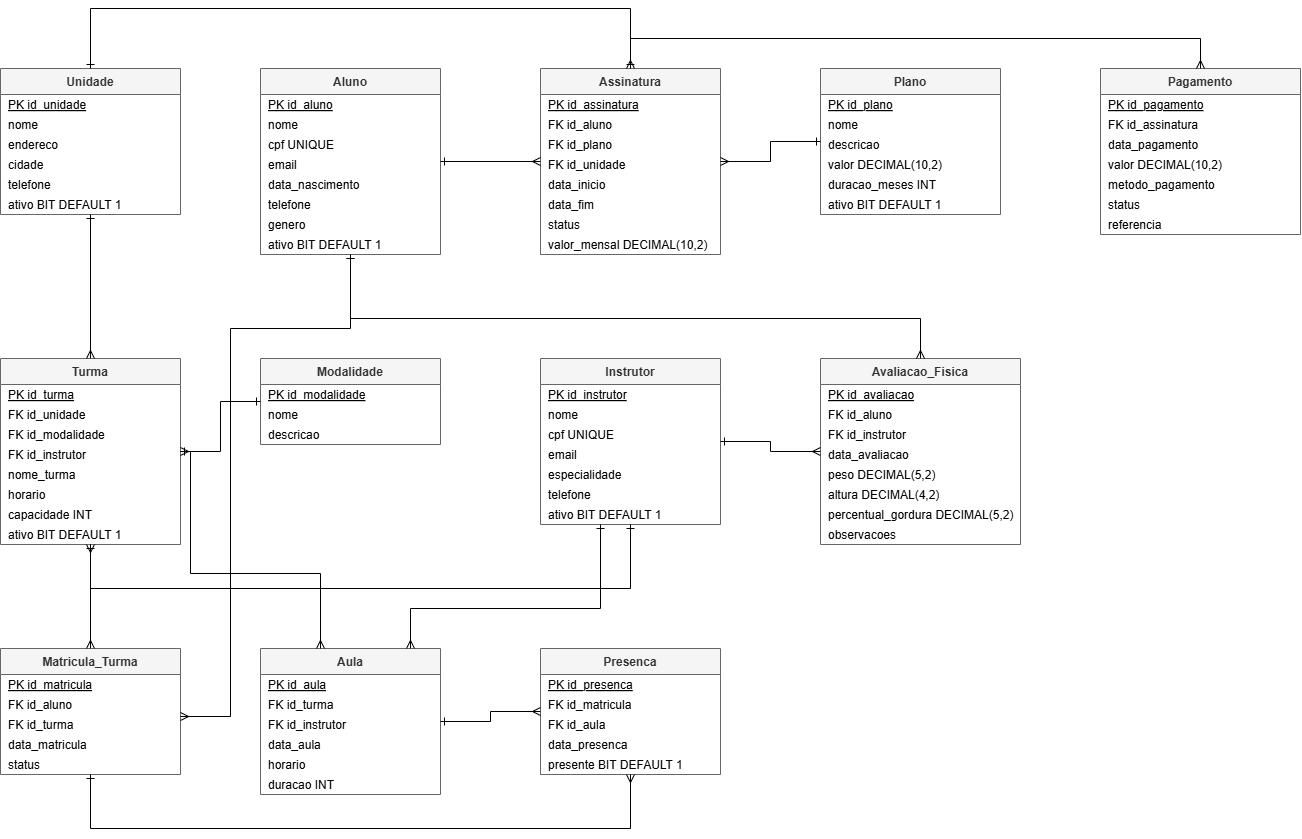

The diagram above was exported from draw.io. Its source (the exported page's mxGraphModel, read from the mxfile embedded in the PNG):
<mxGraphModel dx="2679" dy="2171" grid="1" gridSize="10" guides="1" tooltips="1" connect="1" arrows="1" fold="1" page="1" pageScale="1" pageWidth="827" pageHeight="1169" math="0" shadow="0">
  <root>
    <mxCell id="0" />
    <mxCell id="1" parent="0" />
    <mxCell id="t_unidade" parent="1" style="swimlane;fontStyle=1;childLayout=stackLayout;horizontal=1;startSize=26;fillColor=#f5f5f5;strokeColor=#666666;fontColor=#333333;horizontalStack=0;resizeParent=1;resizeParentMax=0;resizeLast=0;collapsible=0;marginBottom=0;" value="Unidade" vertex="1">
      <mxGeometry height="146" width="180" x="40" y="40" as="geometry" />
    </mxCell>
    <mxCell id="u1" parent="t_unidade" style="text;align=left;verticalAlign=middle;spacingLeft=6;fontStyle=4;" value="PK  id_unidade" vertex="1">
      <mxGeometry height="20" width="180" y="26" as="geometry" />
    </mxCell>
    <mxCell id="u2" parent="t_unidade" style="text;align=left;verticalAlign=middle;spacingLeft=6;" value="nome" vertex="1">
      <mxGeometry height="20" width="180" y="46" as="geometry" />
    </mxCell>
    <mxCell id="u3" parent="t_unidade" style="text;align=left;verticalAlign=middle;spacingLeft=6;" value="endereco" vertex="1">
      <mxGeometry height="20" width="180" y="66" as="geometry" />
    </mxCell>
    <mxCell id="u4" parent="t_unidade" style="text;align=left;verticalAlign=middle;spacingLeft=6;" value="cidade" vertex="1">
      <mxGeometry height="20" width="180" y="86" as="geometry" />
    </mxCell>
    <mxCell id="u5" parent="t_unidade" style="text;align=left;verticalAlign=middle;spacingLeft=6;" value="telefone" vertex="1">
      <mxGeometry height="20" width="180" y="106" as="geometry" />
    </mxCell>
    <mxCell id="u6" parent="t_unidade" style="text;align=left;verticalAlign=middle;spacingLeft=6;" value="ativo BIT DEFAULT 1" vertex="1">
      <mxGeometry height="20" width="180" y="126" as="geometry" />
    </mxCell>
    <mxCell id="t_aluno" parent="1" style="swimlane;fontStyle=1;childLayout=stackLayout;horizontal=1;startSize=26;fillColor=#f5f5f5;strokeColor=#666666;fontColor=#333333;horizontalStack=0;resizeParent=1;resizeParentMax=0;resizeLast=0;collapsible=0;marginBottom=0;" value="Aluno" vertex="1">
      <mxGeometry height="186" width="180" x="300" y="40" as="geometry" />
    </mxCell>
    <mxCell id="a1" parent="t_aluno" style="text;align=left;verticalAlign=middle;spacingLeft=6;fontStyle=4;" value="PK  id_aluno" vertex="1">
      <mxGeometry height="20" width="180" y="26" as="geometry" />
    </mxCell>
    <mxCell id="a2" parent="t_aluno" style="text;align=left;verticalAlign=middle;spacingLeft=6;" value="nome" vertex="1">
      <mxGeometry height="20" width="180" y="46" as="geometry" />
    </mxCell>
    <mxCell id="a3" parent="t_aluno" style="text;align=left;verticalAlign=middle;spacingLeft=6;" value="cpf UNIQUE" vertex="1">
      <mxGeometry height="20" width="180" y="66" as="geometry" />
    </mxCell>
    <mxCell id="a4" parent="t_aluno" style="text;align=left;verticalAlign=middle;spacingLeft=6;" value="email" vertex="1">
      <mxGeometry height="20" width="180" y="86" as="geometry" />
    </mxCell>
    <mxCell id="a5" parent="t_aluno" style="text;align=left;verticalAlign=middle;spacingLeft=6;" value="data_nascimento" vertex="1">
      <mxGeometry height="20" width="180" y="106" as="geometry" />
    </mxCell>
    <mxCell id="a6" parent="t_aluno" style="text;align=left;verticalAlign=middle;spacingLeft=6;" value="telefone" vertex="1">
      <mxGeometry height="20" width="180" y="126" as="geometry" />
    </mxCell>
    <mxCell id="a7" parent="t_aluno" style="text;align=left;verticalAlign=middle;spacingLeft=6;" value="genero" vertex="1">
      <mxGeometry height="20" width="180" y="146" as="geometry" />
    </mxCell>
    <mxCell id="a8" parent="t_aluno" style="text;align=left;verticalAlign=middle;spacingLeft=6;" value="ativo BIT DEFAULT 1" vertex="1">
      <mxGeometry height="20" width="180" y="166" as="geometry" />
    </mxCell>
    <mxCell id="t_assinatura" parent="1" style="swimlane;fontStyle=1;childLayout=stackLayout;horizontal=1;startSize=26;fillColor=#f5f5f5;strokeColor=#666666;fontColor=#333333;horizontalStack=0;resizeParent=1;resizeParentMax=0;resizeLast=0;collapsible=0;marginBottom=0;" value="Assinatura" vertex="1">
      <mxGeometry height="186" width="180" x="580" y="40" as="geometry" />
    </mxCell>
    <mxCell id="s1" parent="t_assinatura" style="text;align=left;verticalAlign=middle;spacingLeft=6;fontStyle=4;" value="PK  id_assinatura" vertex="1">
      <mxGeometry height="20" width="180" y="26" as="geometry" />
    </mxCell>
    <mxCell id="s2" parent="t_assinatura" style="text;align=left;verticalAlign=middle;spacingLeft=6;" value="FK  id_aluno" vertex="1">
      <mxGeometry height="20" width="180" y="46" as="geometry" />
    </mxCell>
    <mxCell id="s3" parent="t_assinatura" style="text;align=left;verticalAlign=middle;spacingLeft=6;" value="FK  id_plano" vertex="1">
      <mxGeometry height="20" width="180" y="66" as="geometry" />
    </mxCell>
    <mxCell id="s4" parent="t_assinatura" style="text;align=left;verticalAlign=middle;spacingLeft=6;" value="FK  id_unidade" vertex="1">
      <mxGeometry height="20" width="180" y="86" as="geometry" />
    </mxCell>
    <mxCell id="s5" parent="t_assinatura" style="text;align=left;verticalAlign=middle;spacingLeft=6;" value="data_inicio" vertex="1">
      <mxGeometry height="20" width="180" y="106" as="geometry" />
    </mxCell>
    <mxCell id="s6" parent="t_assinatura" style="text;align=left;verticalAlign=middle;spacingLeft=6;" value="data_fim" vertex="1">
      <mxGeometry height="20" width="180" y="126" as="geometry" />
    </mxCell>
    <mxCell id="s7" parent="t_assinatura" style="text;align=left;verticalAlign=middle;spacingLeft=6;" value="status" vertex="1">
      <mxGeometry height="20" width="180" y="146" as="geometry" />
    </mxCell>
    <mxCell id="s8" parent="t_assinatura" style="text;align=left;verticalAlign=middle;spacingLeft=6;" value="valor_mensal DECIMAL(10,2)" vertex="1">
      <mxGeometry height="20" width="180" y="166" as="geometry" />
    </mxCell>
    <mxCell id="t_plano" parent="1" style="swimlane;fontStyle=1;childLayout=stackLayout;horizontal=1;startSize=26;fillColor=#f5f5f5;strokeColor=#666666;fontColor=#333333;horizontalStack=0;resizeParent=1;resizeParentMax=0;resizeLast=0;collapsible=0;marginBottom=0;" value="Plano" vertex="1">
      <mxGeometry height="146" width="180" x="860" y="40" as="geometry" />
    </mxCell>
    <mxCell id="p1" parent="t_plano" style="text;align=left;verticalAlign=middle;spacingLeft=6;fontStyle=4;" value="PK  id_plano" vertex="1">
      <mxGeometry height="20" width="180" y="26" as="geometry" />
    </mxCell>
    <mxCell id="p2" parent="t_plano" style="text;align=left;verticalAlign=middle;spacingLeft=6;" value="nome" vertex="1">
      <mxGeometry height="20" width="180" y="46" as="geometry" />
    </mxCell>
    <mxCell id="p3" parent="t_plano" style="text;align=left;verticalAlign=middle;spacingLeft=6;" value="descricao" vertex="1">
      <mxGeometry height="20" width="180" y="66" as="geometry" />
    </mxCell>
    <mxCell id="p4" parent="t_plano" style="text;align=left;verticalAlign=middle;spacingLeft=6;" value="valor DECIMAL(10,2)" vertex="1">
      <mxGeometry height="20" width="180" y="86" as="geometry" />
    </mxCell>
    <mxCell id="p5" parent="t_plano" style="text;align=left;verticalAlign=middle;spacingLeft=6;" value="duracao_meses INT" vertex="1">
      <mxGeometry height="20" width="180" y="106" as="geometry" />
    </mxCell>
    <mxCell id="p6" parent="t_plano" style="text;align=left;verticalAlign=middle;spacingLeft=6;" value="ativo BIT DEFAULT 1" vertex="1">
      <mxGeometry height="20" width="180" y="126" as="geometry" />
    </mxCell>
    <mxCell id="t_pagamento" parent="1" style="swimlane;fontStyle=1;childLayout=stackLayout;horizontal=1;startSize=26;fillColor=#f5f5f5;strokeColor=#666666;fontColor=#333333;horizontalStack=0;resizeParent=1;resizeParentMax=0;resizeLast=0;collapsible=0;marginBottom=0;" value="Pagamento" vertex="1">
      <mxGeometry height="166" width="200" x="1140" y="40" as="geometry" />
    </mxCell>
    <mxCell id="g1" parent="t_pagamento" style="text;align=left;verticalAlign=middle;spacingLeft=6;fontStyle=4;" value="PK  id_pagamento" vertex="1">
      <mxGeometry height="20" width="200" y="26" as="geometry" />
    </mxCell>
    <mxCell id="g2" parent="t_pagamento" style="text;align=left;verticalAlign=middle;spacingLeft=6;" value="FK  id_assinatura" vertex="1">
      <mxGeometry height="20" width="200" y="46" as="geometry" />
    </mxCell>
    <mxCell id="g3" parent="t_pagamento" style="text;align=left;verticalAlign=middle;spacingLeft=6;" value="data_pagamento" vertex="1">
      <mxGeometry height="20" width="200" y="66" as="geometry" />
    </mxCell>
    <mxCell id="g4" parent="t_pagamento" style="text;align=left;verticalAlign=middle;spacingLeft=6;" value="valor DECIMAL(10,2)" vertex="1">
      <mxGeometry height="20" width="200" y="86" as="geometry" />
    </mxCell>
    <mxCell id="g5" parent="t_pagamento" style="text;align=left;verticalAlign=middle;spacingLeft=6;" value="metodo_pagamento" vertex="1">
      <mxGeometry height="20" width="200" y="106" as="geometry" />
    </mxCell>
    <mxCell id="g6" parent="t_pagamento" style="text;align=left;verticalAlign=middle;spacingLeft=6;" value="status" vertex="1">
      <mxGeometry height="20" width="200" y="126" as="geometry" />
    </mxCell>
    <mxCell id="g7" parent="t_pagamento" style="text;align=left;verticalAlign=middle;spacingLeft=6;" value="referencia" vertex="1">
      <mxGeometry height="20" width="200" y="146" as="geometry" />
    </mxCell>
    <mxCell id="t_turma" parent="1" style="swimlane;fontStyle=1;childLayout=stackLayout;horizontal=1;startSize=26;fillColor=#f5f5f5;strokeColor=#666666;fontColor=#333333;horizontalStack=0;resizeParent=1;resizeParentMax=0;resizeLast=0;collapsible=0;marginBottom=0;" value="Turma" vertex="1">
      <mxGeometry height="186" width="180" x="40" y="330" as="geometry" />
    </mxCell>
    <mxCell id="r1" parent="t_turma" style="text;align=left;verticalAlign=middle;spacingLeft=6;fontStyle=4;" value="PK  id_turma" vertex="1">
      <mxGeometry height="20" width="180" y="26" as="geometry" />
    </mxCell>
    <mxCell id="r2" parent="t_turma" style="text;align=left;verticalAlign=middle;spacingLeft=6;" value="FK  id_unidade" vertex="1">
      <mxGeometry height="20" width="180" y="46" as="geometry" />
    </mxCell>
    <mxCell id="r3" parent="t_turma" style="text;align=left;verticalAlign=middle;spacingLeft=6;" value="FK  id_modalidade" vertex="1">
      <mxGeometry height="20" width="180" y="66" as="geometry" />
    </mxCell>
    <mxCell id="r4" parent="t_turma" style="text;align=left;verticalAlign=middle;spacingLeft=6;" value="FK  id_instrutor" vertex="1">
      <mxGeometry height="20" width="180" y="86" as="geometry" />
    </mxCell>
    <mxCell id="r5" parent="t_turma" style="text;align=left;verticalAlign=middle;spacingLeft=6;" value="nome_turma" vertex="1">
      <mxGeometry height="20" width="180" y="106" as="geometry" />
    </mxCell>
    <mxCell id="r6" parent="t_turma" style="text;align=left;verticalAlign=middle;spacingLeft=6;" value="horario" vertex="1">
      <mxGeometry height="20" width="180" y="126" as="geometry" />
    </mxCell>
    <mxCell id="r7" parent="t_turma" style="text;align=left;verticalAlign=middle;spacingLeft=6;" value="capacidade INT" vertex="1">
      <mxGeometry height="20" width="180" y="146" as="geometry" />
    </mxCell>
    <mxCell id="r8" parent="t_turma" style="text;align=left;verticalAlign=middle;spacingLeft=6;" value="ativo BIT DEFAULT 1" vertex="1">
      <mxGeometry height="20" width="180" y="166" as="geometry" />
    </mxCell>
    <mxCell id="t_modalidade" parent="1" style="swimlane;fontStyle=1;childLayout=stackLayout;horizontal=1;startSize=26;fillColor=#f5f5f5;strokeColor=#666666;fontColor=#333333;horizontalStack=0;resizeParent=1;resizeParentMax=0;resizeLast=0;collapsible=0;marginBottom=0;" value="Modalidade" vertex="1">
      <mxGeometry height="86" width="180" x="300" y="330" as="geometry" />
    </mxCell>
    <mxCell id="m1" parent="t_modalidade" style="text;align=left;verticalAlign=middle;spacingLeft=6;fontStyle=4;" value="PK  id_modalidade" vertex="1">
      <mxGeometry height="20" width="180" y="26" as="geometry" />
    </mxCell>
    <mxCell id="m2" parent="t_modalidade" style="text;align=left;verticalAlign=middle;spacingLeft=6;" value="nome" vertex="1">
      <mxGeometry height="20" width="180" y="46" as="geometry" />
    </mxCell>
    <mxCell id="m3" parent="t_modalidade" style="text;align=left;verticalAlign=middle;spacingLeft=6;" value="descricao" vertex="1">
      <mxGeometry height="20" width="180" y="66" as="geometry" />
    </mxCell>
    <mxCell id="t_instrutor" parent="1" style="swimlane;fontStyle=1;childLayout=stackLayout;horizontal=1;startSize=26;fillColor=#f5f5f5;strokeColor=#666666;fontColor=#333333;horizontalStack=0;resizeParent=1;resizeParentMax=0;resizeLast=0;collapsible=0;marginBottom=0;" value="Instrutor" vertex="1">
      <mxGeometry height="166" width="180" x="580" y="330" as="geometry" />
    </mxCell>
    <mxCell id="i1" parent="t_instrutor" style="text;align=left;verticalAlign=middle;spacingLeft=6;fontStyle=4;" value="PK  id_instrutor" vertex="1">
      <mxGeometry height="20" width="180" y="26" as="geometry" />
    </mxCell>
    <mxCell id="i2" parent="t_instrutor" style="text;align=left;verticalAlign=middle;spacingLeft=6;" value="nome" vertex="1">
      <mxGeometry height="20" width="180" y="46" as="geometry" />
    </mxCell>
    <mxCell id="i3" parent="t_instrutor" style="text;align=left;verticalAlign=middle;spacingLeft=6;" value="cpf UNIQUE" vertex="1">
      <mxGeometry height="20" width="180" y="66" as="geometry" />
    </mxCell>
    <mxCell id="i4" parent="t_instrutor" style="text;align=left;verticalAlign=middle;spacingLeft=6;" value="email" vertex="1">
      <mxGeometry height="20" width="180" y="86" as="geometry" />
    </mxCell>
    <mxCell id="i5" parent="t_instrutor" style="text;align=left;verticalAlign=middle;spacingLeft=6;" value="especialidade" vertex="1">
      <mxGeometry height="20" width="180" y="106" as="geometry" />
    </mxCell>
    <mxCell id="i6" parent="t_instrutor" style="text;align=left;verticalAlign=middle;spacingLeft=6;" value="telefone" vertex="1">
      <mxGeometry height="20" width="180" y="126" as="geometry" />
    </mxCell>
    <mxCell id="i7" parent="t_instrutor" style="text;align=left;verticalAlign=middle;spacingLeft=6;" value="ativo BIT DEFAULT 1" vertex="1">
      <mxGeometry height="20" width="180" y="146" as="geometry" />
    </mxCell>
    <mxCell id="t_avaliacao" parent="1" style="swimlane;fontStyle=1;childLayout=stackLayout;horizontal=1;startSize=26;fillColor=#f5f5f5;strokeColor=#666666;fontColor=#333333;horizontalStack=0;resizeParent=1;resizeParentMax=0;resizeLast=0;collapsible=0;marginBottom=0;" value="Avaliacao_Fisica" vertex="1">
      <mxGeometry height="186" width="200" x="860" y="330" as="geometry" />
    </mxCell>
    <mxCell id="v1" parent="t_avaliacao" style="text;align=left;verticalAlign=middle;spacingLeft=6;fontStyle=4;" value="PK  id_avaliacao" vertex="1">
      <mxGeometry height="20" width="200" y="26" as="geometry" />
    </mxCell>
    <mxCell id="v2" parent="t_avaliacao" style="text;align=left;verticalAlign=middle;spacingLeft=6;" value="FK  id_aluno" vertex="1">
      <mxGeometry height="20" width="200" y="46" as="geometry" />
    </mxCell>
    <mxCell id="v3" parent="t_avaliacao" style="text;align=left;verticalAlign=middle;spacingLeft=6;" value="FK  id_instrutor" vertex="1">
      <mxGeometry height="20" width="200" y="66" as="geometry" />
    </mxCell>
    <mxCell id="v4" parent="t_avaliacao" style="text;align=left;verticalAlign=middle;spacingLeft=6;" value="data_avaliacao" vertex="1">
      <mxGeometry height="20" width="200" y="86" as="geometry" />
    </mxCell>
    <mxCell id="v5" parent="t_avaliacao" style="text;align=left;verticalAlign=middle;spacingLeft=6;" value="peso DECIMAL(5,2)" vertex="1">
      <mxGeometry height="20" width="200" y="106" as="geometry" />
    </mxCell>
    <mxCell id="v6" parent="t_avaliacao" style="text;align=left;verticalAlign=middle;spacingLeft=6;" value="altura DECIMAL(4,2)" vertex="1">
      <mxGeometry height="20" width="200" y="126" as="geometry" />
    </mxCell>
    <mxCell id="v7" parent="t_avaliacao" style="text;align=left;verticalAlign=middle;spacingLeft=6;" value="percentual_gordura DECIMAL(5,2)" vertex="1">
      <mxGeometry height="20" width="200" y="146" as="geometry" />
    </mxCell>
    <mxCell id="v8" parent="t_avaliacao" style="text;align=left;verticalAlign=middle;spacingLeft=6;" value="observacoes" vertex="1">
      <mxGeometry height="20" width="200" y="166" as="geometry" />
    </mxCell>
    <mxCell id="t_matricula" parent="1" style="swimlane;fontStyle=1;childLayout=stackLayout;horizontal=1;startSize=26;fillColor=#f5f5f5;strokeColor=#666666;fontColor=#333333;horizontalStack=0;resizeParent=1;resizeParentMax=0;resizeLast=0;collapsible=0;marginBottom=0;" value="Matricula_Turma" vertex="1">
      <mxGeometry height="126" width="180" x="40" y="620" as="geometry" />
    </mxCell>
    <mxCell id="x1" parent="t_matricula" style="text;align=left;verticalAlign=middle;spacingLeft=6;fontStyle=4;" value="PK  id_matricula" vertex="1">
      <mxGeometry height="20" width="180" y="26" as="geometry" />
    </mxCell>
    <mxCell id="x2" parent="t_matricula" style="text;align=left;verticalAlign=middle;spacingLeft=6;" value="FK  id_aluno" vertex="1">
      <mxGeometry height="20" width="180" y="46" as="geometry" />
    </mxCell>
    <mxCell id="x3" parent="t_matricula" style="text;align=left;verticalAlign=middle;spacingLeft=6;" value="FK  id_turma" vertex="1">
      <mxGeometry height="20" width="180" y="66" as="geometry" />
    </mxCell>
    <mxCell id="x4" parent="t_matricula" style="text;align=left;verticalAlign=middle;spacingLeft=6;" value="data_matricula" vertex="1">
      <mxGeometry height="20" width="180" y="86" as="geometry" />
    </mxCell>
    <mxCell id="x5" parent="t_matricula" style="text;align=left;verticalAlign=middle;spacingLeft=6;" value="status" vertex="1">
      <mxGeometry height="20" width="180" y="106" as="geometry" />
    </mxCell>
    <mxCell id="t_aula" parent="1" style="swimlane;fontStyle=1;childLayout=stackLayout;horizontal=1;startSize=26;fillColor=#f5f5f5;strokeColor=#666666;fontColor=#333333;horizontalStack=0;resizeParent=1;resizeParentMax=0;resizeLast=0;collapsible=0;marginBottom=0;" value="Aula" vertex="1">
      <mxGeometry height="146" width="180" x="300" y="620" as="geometry" />
    </mxCell>
    <mxCell id="l1" parent="t_aula" style="text;align=left;verticalAlign=middle;spacingLeft=6;fontStyle=4;" value="PK  id_aula" vertex="1">
      <mxGeometry height="20" width="180" y="26" as="geometry" />
    </mxCell>
    <mxCell id="l2" parent="t_aula" style="text;align=left;verticalAlign=middle;spacingLeft=6;" value="FK  id_turma" vertex="1">
      <mxGeometry height="20" width="180" y="46" as="geometry" />
    </mxCell>
    <mxCell id="l3" parent="t_aula" style="text;align=left;verticalAlign=middle;spacingLeft=6;" value="FK  id_instrutor" vertex="1">
      <mxGeometry height="20" width="180" y="66" as="geometry" />
    </mxCell>
    <mxCell id="l4" parent="t_aula" style="text;align=left;verticalAlign=middle;spacingLeft=6;" value="data_aula" vertex="1">
      <mxGeometry height="20" width="180" y="86" as="geometry" />
    </mxCell>
    <mxCell id="l5" parent="t_aula" style="text;align=left;verticalAlign=middle;spacingLeft=6;" value="horario" vertex="1">
      <mxGeometry height="20" width="180" y="106" as="geometry" />
    </mxCell>
    <mxCell id="l6" parent="t_aula" style="text;align=left;verticalAlign=middle;spacingLeft=6;" value="duracao INT" vertex="1">
      <mxGeometry height="20" width="180" y="126" as="geometry" />
    </mxCell>
    <mxCell id="t_presenca" parent="1" style="swimlane;fontStyle=1;childLayout=stackLayout;horizontal=1;startSize=26;fillColor=#f5f5f5;strokeColor=#666666;fontColor=#333333;horizontalStack=0;resizeParent=1;resizeParentMax=0;resizeLast=0;collapsible=0;marginBottom=0;" value="Presenca" vertex="1">
      <mxGeometry height="126" width="180" x="580" y="620" as="geometry" />
    </mxCell>
    <mxCell id="e1" parent="t_presenca" style="text;align=left;verticalAlign=middle;spacingLeft=6;fontStyle=4;" value="PK  id_presenca" vertex="1">
      <mxGeometry height="20" width="180" y="26" as="geometry" />
    </mxCell>
    <mxCell id="e2" parent="t_presenca" style="text;align=left;verticalAlign=middle;spacingLeft=6;" value="FK  id_matricula" vertex="1">
      <mxGeometry height="20" width="180" y="46" as="geometry" />
    </mxCell>
    <mxCell id="e3" parent="t_presenca" style="text;align=left;verticalAlign=middle;spacingLeft=6;" value="FK  id_aula" vertex="1">
      <mxGeometry height="20" width="180" y="66" as="geometry" />
    </mxCell>
    <mxCell id="e4" parent="t_presenca" style="text;align=left;verticalAlign=middle;spacingLeft=6;" value="data_presenca" vertex="1">
      <mxGeometry height="20" width="180" y="86" as="geometry" />
    </mxCell>
    <mxCell id="e5" parent="t_presenca" style="text;align=left;verticalAlign=middle;spacingLeft=6;" value="presente BIT DEFAULT 1" vertex="1">
      <mxGeometry height="20" width="180" y="106" as="geometry" />
    </mxCell>
    <mxCell id="rel1" edge="1" parent="1" source="t_aluno" style="edgeStyle=orthogonalEdgeStyle;endArrow=ERmany;startArrow=ERone;endFill=0;startFill=0;html=1;rounded=0;" target="t_assinatura" value="">
      <mxGeometry relative="1" as="geometry" />
    </mxCell>
    <mxCell id="rel2" edge="1" parent="1" source="t_plano" style="edgeStyle=orthogonalEdgeStyle;endArrow=ERmany;startArrow=ERone;endFill=0;startFill=0;html=1;rounded=0;" target="t_assinatura" value="">
      <mxGeometry relative="1" as="geometry" />
    </mxCell>
    <mxCell id="rel3" edge="1" parent="1" source="t_assinatura" style="edgeStyle=orthogonalEdgeStyle;endArrow=ERmany;startArrow=ERone;endFill=0;startFill=0;html=1;rounded=0;" target="t_pagamento" value="">
      <mxGeometry relative="1" as="geometry">
        <Array as="points">
          <mxPoint x="670" y="10" />
          <mxPoint x="1240" y="10" />
        </Array>
      </mxGeometry>
    </mxCell>
    <mxCell id="rel4" edge="1" parent="1" source="t_unidade" style="edgeStyle=orthogonalEdgeStyle;endArrow=ERmany;startArrow=ERone;endFill=0;startFill=0;html=1;rounded=0;" target="t_assinatura" value="">
      <mxGeometry relative="1" as="geometry">
        <Array as="points">
          <mxPoint x="130" y="-20" />
          <mxPoint x="670" y="-20" />
        </Array>
      </mxGeometry>
    </mxCell>
    <mxCell id="rel5" edge="1" parent="1" source="t_unidade" style="edgeStyle=orthogonalEdgeStyle;endArrow=ERmany;startArrow=ERone;endFill=0;startFill=0;html=1;rounded=0;" target="t_turma" value="">
      <mxGeometry relative="1" as="geometry" />
    </mxCell>
    <mxCell id="rel6" edge="1" parent="1" source="t_modalidade" style="edgeStyle=orthogonalEdgeStyle;endArrow=ERmany;startArrow=ERone;endFill=0;startFill=0;html=1;rounded=0;" target="t_turma" value="">
      <mxGeometry relative="1" as="geometry" />
    </mxCell>
    <mxCell id="rel7" edge="1" parent="1" source="t_instrutor" style="edgeStyle=orthogonalEdgeStyle;endArrow=ERmany;startArrow=ERone;endFill=0;startFill=0;html=1;rounded=0;" target="t_turma" value="">
      <mxGeometry relative="1" as="geometry">
        <Array as="points">
          <mxPoint x="670" y="560" />
          <mxPoint x="130" y="560" />
        </Array>
      </mxGeometry>
    </mxCell>
    <mxCell id="rel8" edge="1" parent="1" source="t_turma" style="edgeStyle=orthogonalEdgeStyle;endArrow=ERmany;startArrow=ERone;endFill=0;startFill=0;html=1;rounded=0;" target="t_matricula" value="">
      <mxGeometry relative="1" as="geometry" />
    </mxCell>
    <mxCell id="rel9" edge="1" parent="1" source="t_aluno" style="edgeStyle=orthogonalEdgeStyle;endArrow=ERmany;startArrow=ERone;endFill=0;startFill=0;html=1;rounded=0;" target="t_matricula" value="">
      <mxGeometry relative="1" as="geometry">
        <Array as="points">
          <mxPoint x="390" y="300" />
          <mxPoint x="270" y="300" />
          <mxPoint x="270" y="688" />
        </Array>
      </mxGeometry>
    </mxCell>
    <mxCell id="rel10" edge="1" parent="1" source="t_aluno" style="edgeStyle=orthogonalEdgeStyle;endArrow=ERmany;startArrow=ERone;endFill=0;startFill=0;html=1;rounded=0;" target="t_avaliacao" value="">
      <mxGeometry relative="1" as="geometry">
        <Array as="points">
          <mxPoint x="390" y="290" />
          <mxPoint x="960" y="290" />
        </Array>
      </mxGeometry>
    </mxCell>
    <mxCell id="rel11" edge="1" parent="1" source="t_instrutor" style="edgeStyle=orthogonalEdgeStyle;endArrow=ERmany;startArrow=ERone;endFill=0;startFill=0;html=1;rounded=0;" target="t_avaliacao" value="">
      <mxGeometry relative="1" as="geometry" />
    </mxCell>
    <mxCell id="rel12" edge="1" parent="1" source="t_instrutor" style="edgeStyle=orthogonalEdgeStyle;endArrow=ERmany;startArrow=ERone;endFill=0;startFill=0;html=1;rounded=0;" target="t_aula" value="">
      <mxGeometry relative="1" as="geometry">
        <Array as="points">
          <mxPoint x="640" y="580" />
          <mxPoint x="450" y="580" />
        </Array>
      </mxGeometry>
    </mxCell>
    <mxCell id="rel13" edge="1" parent="1" source="t_turma" style="edgeStyle=orthogonalEdgeStyle;endArrow=ERmany;startArrow=ERone;endFill=0;startFill=0;html=1;rounded=0;" target="t_aula" value="">
      <mxGeometry relative="1" as="geometry">
        <Array as="points">
          <mxPoint x="230" y="545" />
          <mxPoint x="360" y="545" />
        </Array>
      </mxGeometry>
    </mxCell>
    <mxCell id="rel14" edge="1" parent="1" source="t_aula" style="edgeStyle=orthogonalEdgeStyle;endArrow=ERmany;startArrow=ERone;endFill=0;startFill=0;html=1;rounded=0;" target="t_presenca" value="">
      <mxGeometry relative="1" as="geometry" />
    </mxCell>
    <mxCell id="rel15" edge="1" parent="1" source="t_matricula" style="edgeStyle=orthogonalEdgeStyle;endArrow=ERmany;startArrow=ERone;endFill=0;startFill=0;html=1;rounded=0;" target="t_presenca" value="">
      <mxGeometry relative="1" as="geometry">
        <Array as="points">
          <mxPoint x="130" y="800" />
          <mxPoint x="670" y="800" />
        </Array>
      </mxGeometry>
    </mxCell>
  </root>
</mxGraphModel>